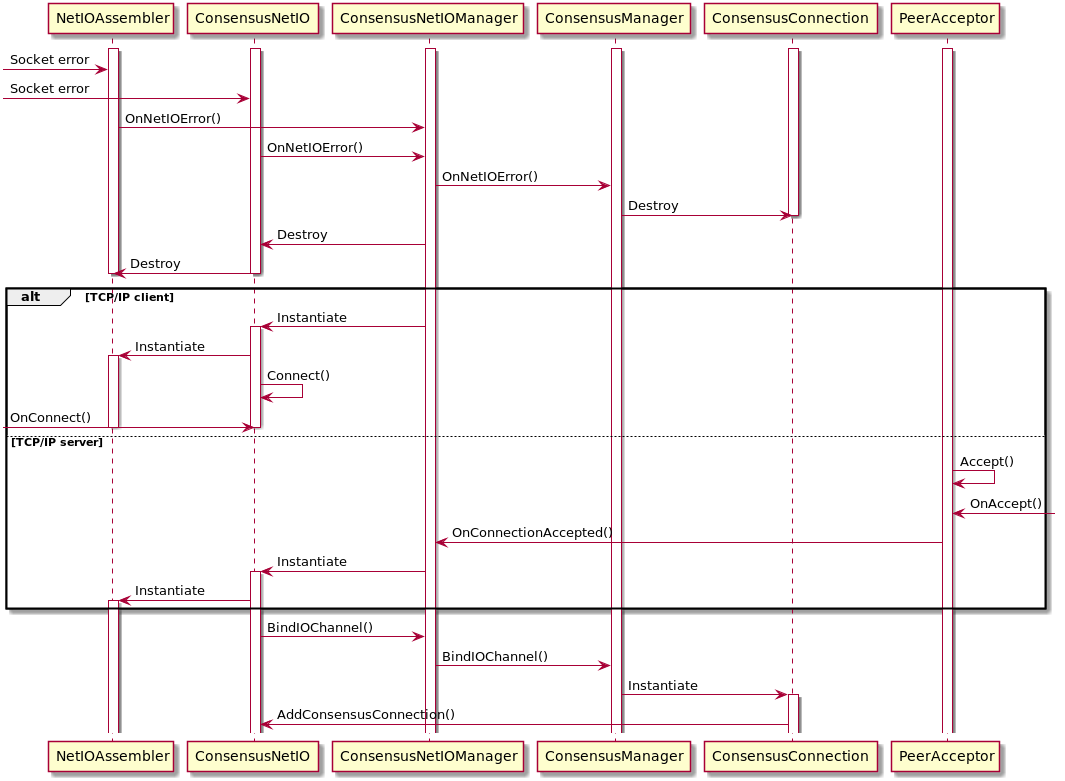

The diagram above was rendered by PlantUML. Its source (embedded in the PNG):
@startuml

activate NetIOAssembler
activate ConsensusNetIO
activate ConsensusNetIOManager
activate ConsensusManager
activate ConsensusConnection
activate PeerAcceptor

[-> NetIOAssembler : Socket error

[-> ConsensusNetIO : Socket error

NetIOAssembler -> ConsensusNetIOManager : OnNetIOError()
ConsensusNetIO -> ConsensusNetIOManager : OnNetIOError()

ConsensusNetIOManager -> ConsensusManager : OnNetIOError()

ConsensusManager -> ConsensusConnection : Destroy
deactivate ConsensusConnection

ConsensusNetIOManager -> ConsensusNetIO: Destroy
ConsensusNetIO -> NetIOAssembler : Destroy
deactivate ConsensusNetIO
deactivate NetIOAssembler

alt TCP/IP client
ConsensusNetIOManager -> ConsensusNetIO : Instantiate
activate ConsensusNetIO
ConsensusNetIO -> NetIOAssembler : Instantiate
activate NetIOAssembler

ConsensusNetIO -> ConsensusNetIO : Connect()
[-> ConsensusNetIO : OnConnect()

else TCP/IP server
deactivate ConsensusNetIO
deactivate NetIOAssembler

PeerAcceptor -> PeerAcceptor : Accept()
]-> PeerAcceptor : OnAccept()
PeerAcceptor -> ConsensusNetIOManager : OnConnectionAccepted()
ConsensusNetIOManager -> ConsensusNetIO : Instantiate
activate ConsensusNetIO
ConsensusNetIO -> NetIOAssembler : Instantiate
activate NetIOAssembler

end

ConsensusNetIO -> ConsensusNetIOManager : BindIOChannel()
ConsensusNetIOManager -> ConsensusManager : BindIOChannel()
ConsensusManager -> ConsensusConnection : Instantiate
activate ConsensusConnection
ConsensusConnection -> ConsensusNetIO : AddConsensusConnection()


@enduml